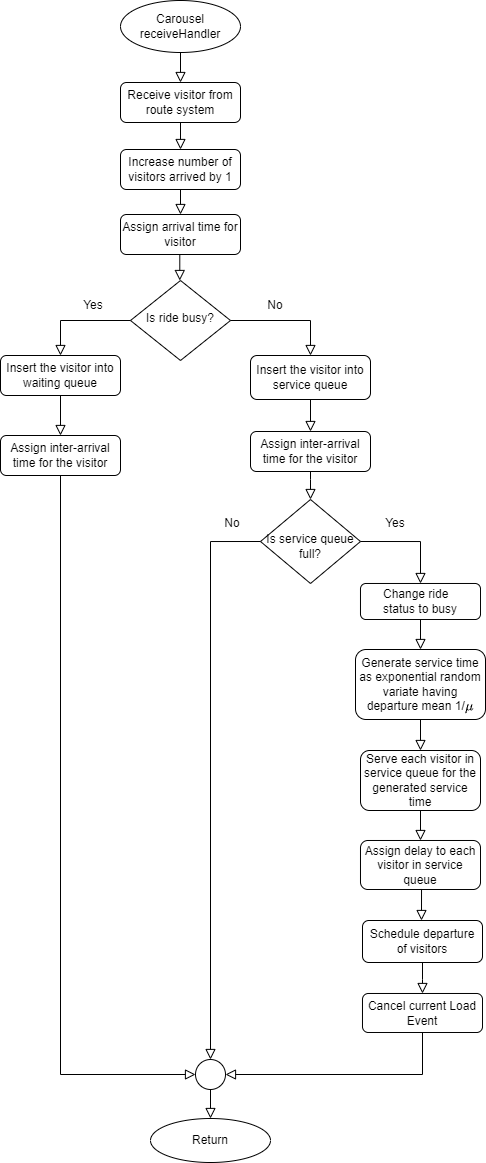

The diagram above was exported from draw.io. Its source (the exported page's mxGraphModel, read from the mxfile embedded in the PNG):
<mxGraphModel dx="1142" dy="448" grid="0" gridSize="10" guides="1" tooltips="1" connect="1" arrows="1" fold="1" page="1" pageScale="1" pageWidth="413" pageHeight="583" background="#ffffff" math="1" shadow="0">
  <root>
    <mxCell id="WIyWlLk6GJQsqaUBKTNV-0" />
    <mxCell id="WIyWlLk6GJQsqaUBKTNV-1" parent="WIyWlLk6GJQsqaUBKTNV-0" />
    <mxCell id="k_Uo-pffcCxhj2fofb4t-125" value="" style="rounded=0;html=1;jettySize=auto;orthogonalLoop=1;fontSize=11;endArrow=block;endFill=0;endSize=8;strokeWidth=1;shadow=0;labelBackgroundColor=none;edgeStyle=orthogonalEdgeStyle;entryX=0.5;entryY=0;entryDx=0;entryDy=0;exitX=0.5;exitY=1;exitDx=0;exitDy=0;" edge="1" parent="WIyWlLk6GJQsqaUBKTNV-1" source="k_Uo-pffcCxhj2fofb4t-126" target="k_Uo-pffcCxhj2fofb4t-130">
      <mxGeometry relative="1" as="geometry">
        <mxPoint x="-646" y="185" as="sourcePoint" />
        <mxPoint x="-586" y="185" as="targetPoint" />
      </mxGeometry>
    </mxCell>
    <mxCell id="k_Uo-pffcCxhj2fofb4t-126" value="Increase number of visitors arrived by 1" style="rounded=1;whiteSpace=wrap;html=1;fontSize=12;glass=0;strokeWidth=1;shadow=0;" vertex="1" parent="WIyWlLk6GJQsqaUBKTNV-1">
      <mxGeometry x="-706" y="149" width="120" height="40" as="geometry" />
    </mxCell>
    <mxCell id="k_Uo-pffcCxhj2fofb4t-127" value="Is ride busy?" style="rhombus;whiteSpace=wrap;html=1;shadow=0;fontFamily=Helvetica;fontSize=12;align=center;strokeWidth=1;spacing=6;spacingTop=-4;" vertex="1" parent="WIyWlLk6GJQsqaUBKTNV-1">
      <mxGeometry x="-696" y="280" width="100" height="80" as="geometry" />
    </mxCell>
    <mxCell id="k_Uo-pffcCxhj2fofb4t-128" value="Carousel&lt;br&gt;receiveHandler" style="ellipse;whiteSpace=wrap;html=1;" vertex="1" parent="WIyWlLk6GJQsqaUBKTNV-1">
      <mxGeometry x="-706" width="120" height="52" as="geometry" />
    </mxCell>
    <mxCell id="k_Uo-pffcCxhj2fofb4t-129" value="" style="rounded=0;html=1;jettySize=auto;orthogonalLoop=1;fontSize=11;endArrow=block;endFill=0;endSize=8;strokeWidth=1;shadow=0;labelBackgroundColor=none;edgeStyle=orthogonalEdgeStyle;" edge="1" parent="WIyWlLk6GJQsqaUBKTNV-1">
      <mxGeometry relative="1" as="geometry">
        <mxPoint x="-646.71" y="230" as="sourcePoint" />
        <mxPoint x="-646.71" y="280" as="targetPoint" />
      </mxGeometry>
    </mxCell>
    <mxCell id="k_Uo-pffcCxhj2fofb4t-130" value="Assign arrival time for visitor" style="rounded=1;whiteSpace=wrap;html=1;fontSize=12;glass=0;strokeWidth=1;shadow=0;" vertex="1" parent="WIyWlLk6GJQsqaUBKTNV-1">
      <mxGeometry x="-706" y="214" width="120" height="40" as="geometry" />
    </mxCell>
    <mxCell id="k_Uo-pffcCxhj2fofb4t-131" value="" style="rounded=0;html=1;jettySize=auto;orthogonalLoop=1;fontSize=11;endArrow=block;endFill=0;endSize=8;strokeWidth=1;shadow=0;labelBackgroundColor=none;edgeStyle=orthogonalEdgeStyle;entryX=0.5;entryY=0;entryDx=0;entryDy=0;exitX=0.5;exitY=1;exitDx=0;exitDy=0;" edge="1" parent="WIyWlLk6GJQsqaUBKTNV-1" source="k_Uo-pffcCxhj2fofb4t-132" target="k_Uo-pffcCxhj2fofb4t-134">
      <mxGeometry relative="1" as="geometry">
        <mxPoint x="-766.53" y="441" as="sourcePoint" />
        <mxPoint x="-766" y="485" as="targetPoint" />
      </mxGeometry>
    </mxCell>
    <mxCell id="k_Uo-pffcCxhj2fofb4t-132" value="&lt;div&gt;Insert the visitor into waiting queue&lt;/div&gt;" style="rounded=1;whiteSpace=wrap;html=1;fontSize=12;glass=0;strokeWidth=1;shadow=0;" vertex="1" parent="WIyWlLk6GJQsqaUBKTNV-1">
      <mxGeometry x="-826" y="355" width="120" height="40" as="geometry" />
    </mxCell>
    <mxCell id="k_Uo-pffcCxhj2fofb4t-133" value="" style="rounded=0;html=1;jettySize=auto;orthogonalLoop=1;fontSize=11;endArrow=block;endFill=0;endSize=8;strokeWidth=1;shadow=0;labelBackgroundColor=none;edgeStyle=orthogonalEdgeStyle;entryX=0;entryY=0.5;entryDx=0;entryDy=0;exitX=0.5;exitY=1;exitDx=0;exitDy=0;" edge="1" parent="WIyWlLk6GJQsqaUBKTNV-1" source="k_Uo-pffcCxhj2fofb4t-134" target="k_Uo-pffcCxhj2fofb4t-142">
      <mxGeometry relative="1" as="geometry">
        <mxPoint x="-766" y="489" as="sourcePoint" />
        <mxPoint x="-698" y="756" as="targetPoint" />
        <Array as="points">
          <mxPoint x="-766" y="1074" />
        </Array>
      </mxGeometry>
    </mxCell>
    <mxCell id="k_Uo-pffcCxhj2fofb4t-134" value="Assign inter-arrival time for the visitor" style="rounded=1;whiteSpace=wrap;html=1;fontSize=12;glass=0;strokeWidth=1;shadow=0;" vertex="1" parent="WIyWlLk6GJQsqaUBKTNV-1">
      <mxGeometry x="-826" y="435" width="120" height="40" as="geometry" />
    </mxCell>
    <mxCell id="k_Uo-pffcCxhj2fofb4t-135" value="" style="rounded=0;html=1;jettySize=auto;orthogonalLoop=1;fontSize=11;endArrow=block;endFill=0;endSize=8;strokeWidth=1;shadow=0;labelBackgroundColor=none;edgeStyle=orthogonalEdgeStyle;exitX=0;exitY=0.5;exitDx=0;exitDy=0;entryX=0.5;entryY=0;entryDx=0;entryDy=0;" edge="1" parent="WIyWlLk6GJQsqaUBKTNV-1" source="k_Uo-pffcCxhj2fofb4t-127" target="k_Uo-pffcCxhj2fofb4t-132">
      <mxGeometry relative="1" as="geometry">
        <mxPoint x="-766.48" y="360" as="sourcePoint" />
        <mxPoint x="-766.48" y="410" as="targetPoint" />
      </mxGeometry>
    </mxCell>
    <mxCell id="k_Uo-pffcCxhj2fofb4t-136" value="Return" style="ellipse;whiteSpace=wrap;html=1;" vertex="1" parent="WIyWlLk6GJQsqaUBKTNV-1">
      <mxGeometry x="-676" y="1118" width="120" height="44" as="geometry" />
    </mxCell>
    <mxCell id="k_Uo-pffcCxhj2fofb4t-137" value="Assign delay to each visitor in service queue" style="rounded=1;whiteSpace=wrap;html=1;fontSize=12;glass=0;strokeWidth=1;shadow=0;" vertex="1" parent="WIyWlLk6GJQsqaUBKTNV-1">
      <mxGeometry x="-466" y="840" width="120" height="49" as="geometry" />
    </mxCell>
    <mxCell id="k_Uo-pffcCxhj2fofb4t-138" value="Generate service time as exponential random variate having departure mean 1/`mu`" style="rounded=1;whiteSpace=wrap;html=1;fontSize=12;glass=0;strokeWidth=1;shadow=0;" vertex="1" parent="WIyWlLk6GJQsqaUBKTNV-1">
      <mxGeometry x="-471" y="649" width="130" height="70" as="geometry" />
    </mxCell>
    <mxCell id="k_Uo-pffcCxhj2fofb4t-139" value="" style="rounded=0;html=1;jettySize=auto;orthogonalLoop=1;fontSize=11;endArrow=block;endFill=0;endSize=8;strokeWidth=1;shadow=0;labelBackgroundColor=none;edgeStyle=orthogonalEdgeStyle;exitX=1;exitY=0.5;exitDx=0;exitDy=0;entryX=0.5;entryY=0;entryDx=0;entryDy=0;" edge="1" parent="WIyWlLk6GJQsqaUBKTNV-1" source="k_Uo-pffcCxhj2fofb4t-127" target="k_Uo-pffcCxhj2fofb4t-151">
      <mxGeometry relative="1" as="geometry">
        <mxPoint x="-321.52" y="312" as="sourcePoint" />
        <mxPoint x="-576" y="359" as="targetPoint" />
      </mxGeometry>
    </mxCell>
    <mxCell id="k_Uo-pffcCxhj2fofb4t-140" value="&lt;div align=&quot;justify&quot;&gt;Change ride&amp;nbsp;&lt;/div&gt;&lt;div align=&quot;justify&quot;&gt;status to busy&lt;/div&gt;" style="rounded=1;whiteSpace=wrap;html=1;align=center;" vertex="1" parent="WIyWlLk6GJQsqaUBKTNV-1">
      <mxGeometry x="-466" y="583" width="120" height="36" as="geometry" />
    </mxCell>
    <mxCell id="k_Uo-pffcCxhj2fofb4t-141" value="&lt;div&gt;Serve each visitor in service queue for&amp;nbsp;&lt;span style=&quot;background-color: initial;&quot;&gt;the generated&amp;nbsp;&lt;/span&gt;&lt;span style=&quot;background-color: initial;&quot;&gt;service time&lt;/span&gt;&lt;/div&gt;" style="rounded=1;whiteSpace=wrap;html=1;" vertex="1" parent="WIyWlLk6GJQsqaUBKTNV-1">
      <mxGeometry x="-466" y="750" width="120" height="60" as="geometry" />
    </mxCell>
    <mxCell id="k_Uo-pffcCxhj2fofb4t-142" value="" style="ellipse;whiteSpace=wrap;html=1;aspect=fixed;" vertex="1" parent="WIyWlLk6GJQsqaUBKTNV-1">
      <mxGeometry x="-631" y="1059" width="30" height="30" as="geometry" />
    </mxCell>
    <mxCell id="k_Uo-pffcCxhj2fofb4t-143" value="" style="rounded=0;html=1;jettySize=auto;orthogonalLoop=1;fontSize=11;endArrow=block;endFill=0;endSize=8;strokeWidth=1;shadow=0;labelBackgroundColor=none;edgeStyle=orthogonalEdgeStyle;exitX=0.5;exitY=1;exitDx=0;exitDy=0;entryX=0.5;entryY=0;entryDx=0;entryDy=0;" edge="1" parent="WIyWlLk6GJQsqaUBKTNV-1" source="k_Uo-pffcCxhj2fofb4t-142" target="k_Uo-pffcCxhj2fofb4t-136">
      <mxGeometry relative="1" as="geometry">
        <mxPoint x="-616.67" y="1089" as="sourcePoint" />
        <mxPoint x="-616" y="1114" as="targetPoint" />
      </mxGeometry>
    </mxCell>
    <mxCell id="k_Uo-pffcCxhj2fofb4t-144" value="Schedule departure of visitors" style="rounded=1;whiteSpace=wrap;html=1;fontSize=12;glass=0;strokeWidth=1;shadow=0;" vertex="1" parent="WIyWlLk6GJQsqaUBKTNV-1">
      <mxGeometry x="-464" y="920" width="120" height="42" as="geometry" />
    </mxCell>
    <mxCell id="k_Uo-pffcCxhj2fofb4t-145" value="" style="rounded=0;html=1;jettySize=auto;orthogonalLoop=1;fontSize=11;endArrow=block;endFill=0;endSize=8;strokeWidth=1;shadow=0;labelBackgroundColor=none;edgeStyle=orthogonalEdgeStyle;entryX=0.5;entryY=0;entryDx=0;entryDy=0;exitX=0.5;exitY=1;exitDx=0;exitDy=0;" edge="1" parent="WIyWlLk6GJQsqaUBKTNV-1">
      <mxGeometry relative="1" as="geometry">
        <mxPoint x="-407" y="889" as="sourcePoint" />
        <mxPoint x="-405" y="920" as="targetPoint" />
        <Array as="points">
          <mxPoint x="-405" y="889" />
        </Array>
      </mxGeometry>
    </mxCell>
    <mxCell id="k_Uo-pffcCxhj2fofb4t-146" value="Yes" style="text;html=1;strokeColor=none;fillColor=none;align=center;verticalAlign=middle;whiteSpace=wrap;rounded=0;" vertex="1" parent="WIyWlLk6GJQsqaUBKTNV-1">
      <mxGeometry x="-751" y="296" width="36" height="18" as="geometry" />
    </mxCell>
    <mxCell id="k_Uo-pffcCxhj2fofb4t-147" value="No" style="text;html=1;strokeColor=none;fillColor=none;align=center;verticalAlign=middle;whiteSpace=wrap;rounded=0;" vertex="1" parent="WIyWlLk6GJQsqaUBKTNV-1">
      <mxGeometry x="-569" y="296" width="36" height="18" as="geometry" />
    </mxCell>
    <mxCell id="k_Uo-pffcCxhj2fofb4t-148" value="&lt;br&gt;Is service queue full?" style="rhombus;whiteSpace=wrap;html=1;shadow=0;fontFamily=Helvetica;fontSize=12;align=center;strokeWidth=1;spacing=6;spacingTop=-4;" vertex="1" parent="WIyWlLk6GJQsqaUBKTNV-1">
      <mxGeometry x="-566" y="499" width="100" height="84" as="geometry" />
    </mxCell>
    <mxCell id="k_Uo-pffcCxhj2fofb4t-149" value="" style="rounded=0;html=1;jettySize=auto;orthogonalLoop=1;fontSize=11;endArrow=block;endFill=0;endSize=8;strokeWidth=1;shadow=0;labelBackgroundColor=none;edgeStyle=orthogonalEdgeStyle;entryX=0.5;entryY=0;entryDx=0;entryDy=0;exitX=0.5;exitY=1;exitDx=0;exitDy=0;" edge="1" parent="WIyWlLk6GJQsqaUBKTNV-1" source="k_Uo-pffcCxhj2fofb4t-128" target="k_Uo-pffcCxhj2fofb4t-191">
      <mxGeometry relative="1" as="geometry">
        <mxPoint x="-462.26" y="18" as="sourcePoint" />
        <mxPoint x="-462" y="88" as="targetPoint" />
      </mxGeometry>
    </mxCell>
    <mxCell id="k_Uo-pffcCxhj2fofb4t-150" value="" style="rounded=0;html=1;jettySize=auto;orthogonalLoop=1;fontSize=11;endArrow=block;endFill=0;endSize=8;strokeWidth=1;shadow=0;labelBackgroundColor=none;edgeStyle=orthogonalEdgeStyle;exitX=0;exitY=0.5;exitDx=0;exitDy=0;entryX=0.5;entryY=0;entryDx=0;entryDy=0;" edge="1" parent="WIyWlLk6GJQsqaUBKTNV-1" source="k_Uo-pffcCxhj2fofb4t-148" target="k_Uo-pffcCxhj2fofb4t-142">
      <mxGeometry relative="1" as="geometry">
        <mxPoint x="-689" y="484" as="sourcePoint" />
        <mxPoint x="-656" y="541" as="targetPoint" />
        <Array as="points">
          <mxPoint x="-616" y="541" />
        </Array>
      </mxGeometry>
    </mxCell>
    <mxCell id="k_Uo-pffcCxhj2fofb4t-151" value="Insert the visitor into service queue" style="rounded=1;whiteSpace=wrap;html=1;" vertex="1" parent="WIyWlLk6GJQsqaUBKTNV-1">
      <mxGeometry x="-576" y="355" width="120" height="44" as="geometry" />
    </mxCell>
    <mxCell id="k_Uo-pffcCxhj2fofb4t-152" value="No" style="text;html=1;strokeColor=none;fillColor=none;align=center;verticalAlign=middle;whiteSpace=wrap;rounded=0;" vertex="1" parent="WIyWlLk6GJQsqaUBKTNV-1">
      <mxGeometry x="-612" y="514" width="36" height="18" as="geometry" />
    </mxCell>
    <mxCell id="k_Uo-pffcCxhj2fofb4t-153" value="Assign inter-arrival time for the visitor" style="rounded=1;whiteSpace=wrap;html=1;fontSize=12;glass=0;strokeWidth=1;shadow=0;" vertex="1" parent="WIyWlLk6GJQsqaUBKTNV-1">
      <mxGeometry x="-576" y="431" width="120" height="40" as="geometry" />
    </mxCell>
    <mxCell id="k_Uo-pffcCxhj2fofb4t-154" value="" style="rounded=0;html=1;jettySize=auto;orthogonalLoop=1;fontSize=11;endArrow=block;endFill=0;endSize=8;strokeWidth=1;shadow=0;labelBackgroundColor=none;edgeStyle=orthogonalEdgeStyle;exitX=0.5;exitY=1;exitDx=0;exitDy=0;entryX=0.5;entryY=0;entryDx=0;entryDy=0;" edge="1" parent="WIyWlLk6GJQsqaUBKTNV-1" source="k_Uo-pffcCxhj2fofb4t-151" target="k_Uo-pffcCxhj2fofb4t-153">
      <mxGeometry relative="1" as="geometry">
        <mxPoint x="-656" y="325" as="sourcePoint" />
        <mxPoint x="-506" y="419" as="targetPoint" />
      </mxGeometry>
    </mxCell>
    <mxCell id="k_Uo-pffcCxhj2fofb4t-155" value="" style="rounded=0;html=1;jettySize=auto;orthogonalLoop=1;fontSize=11;endArrow=block;endFill=0;endSize=8;strokeWidth=1;shadow=0;labelBackgroundColor=none;edgeStyle=orthogonalEdgeStyle;exitX=1;exitY=0.5;exitDx=0;exitDy=0;entryX=0.5;entryY=0;entryDx=0;entryDy=0;" edge="1" parent="WIyWlLk6GJQsqaUBKTNV-1" source="k_Uo-pffcCxhj2fofb4t-148" target="k_Uo-pffcCxhj2fofb4t-140">
      <mxGeometry relative="1" as="geometry">
        <mxPoint x="-436" y="539" as="sourcePoint" />
        <mxPoint x="-416" y="599" as="targetPoint" />
      </mxGeometry>
    </mxCell>
    <mxCell id="k_Uo-pffcCxhj2fofb4t-156" value="Yes" style="text;html=1;strokeColor=none;fillColor=none;align=center;verticalAlign=middle;whiteSpace=wrap;rounded=0;" vertex="1" parent="WIyWlLk6GJQsqaUBKTNV-1">
      <mxGeometry x="-449" y="514" width="36" height="18" as="geometry" />
    </mxCell>
    <mxCell id="k_Uo-pffcCxhj2fofb4t-157" value="" style="rounded=0;html=1;jettySize=auto;orthogonalLoop=1;fontSize=11;endArrow=block;endFill=0;endSize=8;strokeWidth=1;shadow=0;labelBackgroundColor=none;edgeStyle=orthogonalEdgeStyle;exitX=0.5;exitY=1;exitDx=0;exitDy=0;entryX=0.5;entryY=0;entryDx=0;entryDy=0;" edge="1" parent="WIyWlLk6GJQsqaUBKTNV-1" source="k_Uo-pffcCxhj2fofb4t-153" target="k_Uo-pffcCxhj2fofb4t-148">
      <mxGeometry relative="1" as="geometry">
        <mxPoint x="-326" y="409" as="sourcePoint" />
        <mxPoint x="-326" y="441" as="targetPoint" />
        <Array as="points">
          <mxPoint x="-516" y="479" />
          <mxPoint x="-516" y="479" />
        </Array>
      </mxGeometry>
    </mxCell>
    <mxCell id="k_Uo-pffcCxhj2fofb4t-158" value="" style="rounded=0;html=1;jettySize=auto;orthogonalLoop=1;fontSize=11;endArrow=block;endFill=0;endSize=8;strokeWidth=1;shadow=0;labelBackgroundColor=none;edgeStyle=orthogonalEdgeStyle;entryX=0.5;entryY=0;entryDx=0;entryDy=0;exitX=0.5;exitY=1;exitDx=0;exitDy=0;" edge="1" parent="WIyWlLk6GJQsqaUBKTNV-1" source="k_Uo-pffcCxhj2fofb4t-140" target="k_Uo-pffcCxhj2fofb4t-138">
      <mxGeometry relative="1" as="geometry">
        <mxPoint x="-386" y="639" as="sourcePoint" />
        <mxPoint x="-341" y="718.972" as="targetPoint" />
        <Array as="points" />
      </mxGeometry>
    </mxCell>
    <mxCell id="k_Uo-pffcCxhj2fofb4t-159" value="" style="rounded=0;html=1;jettySize=auto;orthogonalLoop=1;fontSize=11;endArrow=block;endFill=0;endSize=8;strokeWidth=1;shadow=0;labelBackgroundColor=none;edgeStyle=orthogonalEdgeStyle;exitX=0.5;exitY=1;exitDx=0;exitDy=0;entryX=0.5;entryY=0;entryDx=0;entryDy=0;" edge="1" parent="WIyWlLk6GJQsqaUBKTNV-1" source="k_Uo-pffcCxhj2fofb4t-138" target="k_Uo-pffcCxhj2fofb4t-141">
      <mxGeometry relative="1" as="geometry">
        <mxPoint x="-406.17" y="749" as="sourcePoint" />
        <mxPoint x="-406" y="779" as="targetPoint" />
        <Array as="points" />
      </mxGeometry>
    </mxCell>
    <mxCell id="k_Uo-pffcCxhj2fofb4t-160" value="" style="rounded=0;html=1;jettySize=auto;orthogonalLoop=1;fontSize=11;endArrow=block;endFill=0;endSize=8;strokeWidth=1;shadow=0;labelBackgroundColor=none;edgeStyle=orthogonalEdgeStyle;exitX=0.5;exitY=1;exitDx=0;exitDy=0;entryX=0.5;entryY=0;entryDx=0;entryDy=0;" edge="1" parent="WIyWlLk6GJQsqaUBKTNV-1" source="k_Uo-pffcCxhj2fofb4t-141" target="k_Uo-pffcCxhj2fofb4t-137">
      <mxGeometry relative="1" as="geometry">
        <mxPoint x="-406.07" y="840" as="sourcePoint" />
        <mxPoint x="-406.07" y="870" as="targetPoint" />
        <Array as="points" />
      </mxGeometry>
    </mxCell>
    <mxCell id="k_Uo-pffcCxhj2fofb4t-161" value="Cancel current Load Event" style="rounded=1;whiteSpace=wrap;html=1;fontSize=12;glass=0;strokeWidth=1;shadow=0;" vertex="1" parent="WIyWlLk6GJQsqaUBKTNV-1">
      <mxGeometry x="-464" y="993" width="120" height="39" as="geometry" />
    </mxCell>
    <mxCell id="k_Uo-pffcCxhj2fofb4t-162" value="" style="rounded=0;html=1;jettySize=auto;orthogonalLoop=1;fontSize=11;endArrow=block;endFill=0;endSize=8;strokeWidth=1;shadow=0;labelBackgroundColor=none;edgeStyle=orthogonalEdgeStyle;entryX=0.5;entryY=0;entryDx=0;entryDy=0;exitX=0.5;exitY=1;exitDx=0;exitDy=0;" edge="1" parent="WIyWlLk6GJQsqaUBKTNV-1" source="k_Uo-pffcCxhj2fofb4t-144" target="k_Uo-pffcCxhj2fofb4t-161">
      <mxGeometry relative="1" as="geometry">
        <mxPoint x="-405" y="979" as="sourcePoint" />
        <mxPoint x="-405" y="1010" as="targetPoint" />
        <Array as="points">
          <mxPoint x="-404" y="979" />
        </Array>
      </mxGeometry>
    </mxCell>
    <mxCell id="k_Uo-pffcCxhj2fofb4t-163" value="" style="rounded=0;html=1;jettySize=auto;orthogonalLoop=1;fontSize=11;endArrow=block;endFill=0;endSize=8;strokeWidth=1;shadow=0;labelBackgroundColor=none;edgeStyle=orthogonalEdgeStyle;entryX=1;entryY=0.5;entryDx=0;entryDy=0;exitX=0.5;exitY=1;exitDx=0;exitDy=0;" edge="1" parent="WIyWlLk6GJQsqaUBKTNV-1" source="k_Uo-pffcCxhj2fofb4t-161" target="k_Uo-pffcCxhj2fofb4t-142">
      <mxGeometry relative="1" as="geometry">
        <mxPoint x="-344" y="475" as="sourcePoint" />
        <mxPoint x="-479" y="1074" as="targetPoint" />
        <Array as="points">
          <mxPoint x="-404" y="1074" />
        </Array>
      </mxGeometry>
    </mxCell>
    <mxCell id="k_Uo-pffcCxhj2fofb4t-191" value="Receive visitor from route system" style="rounded=1;whiteSpace=wrap;html=1;fontSize=12;glass=0;strokeWidth=1;shadow=0;" vertex="1" parent="WIyWlLk6GJQsqaUBKTNV-1">
      <mxGeometry x="-706" y="82" width="120" height="40" as="geometry" />
    </mxCell>
    <mxCell id="k_Uo-pffcCxhj2fofb4t-192" value="" style="rounded=0;html=1;jettySize=auto;orthogonalLoop=1;fontSize=11;endArrow=block;endFill=0;endSize=8;strokeWidth=1;shadow=0;labelBackgroundColor=none;edgeStyle=orthogonalEdgeStyle;exitX=0.5;exitY=1;exitDx=0;exitDy=0;entryX=0.5;entryY=0;entryDx=0;entryDy=0;" edge="1" parent="WIyWlLk6GJQsqaUBKTNV-1" source="k_Uo-pffcCxhj2fofb4t-191" target="k_Uo-pffcCxhj2fofb4t-126">
      <mxGeometry relative="1" as="geometry">
        <mxPoint x="-646.16" y="122" as="sourcePoint" />
        <mxPoint x="-641" y="136" as="targetPoint" />
      </mxGeometry>
    </mxCell>
  </root>
</mxGraphModel>